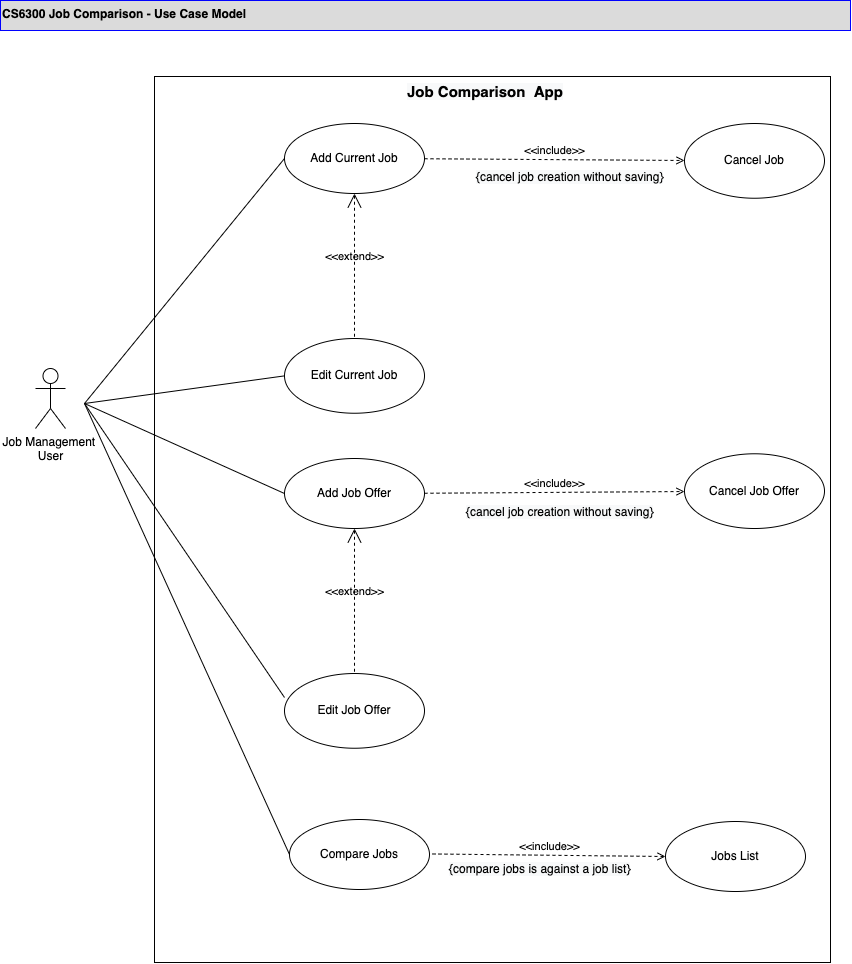

The diagram above was exported from draw.io. Its source (the exported page's mxGraphModel, read from the mxfile embedded in the PNG):
<mxGraphModel dx="1318" dy="736" grid="0" gridSize="10" guides="1" tooltips="1" connect="1" arrows="1" fold="1" page="1" pageScale="1" pageWidth="850" pageHeight="1100" background="#ffffff" math="0" shadow="0">
  <root>
    <mxCell id="0" />
    <mxCell id="1" parent="0" />
    <mxCell id="fFrNT5MiS68ArGSWZuVV-1" value="&lt;span&gt;&lt;b&gt;CS6300 Job Comparison -&amp;nbsp;&lt;/b&gt;&lt;/span&gt;&lt;span&gt;&lt;b&gt;Use Case Model&amp;nbsp;&lt;/b&gt;&lt;/span&gt;" style="text;whiteSpace=wrap;html=1;fillColor=#DBDBDB;strokeColor=#0000FF;fontStyle=0" vertex="1" parent="1">
      <mxGeometry width="850" height="30" as="geometry" />
    </mxCell>
    <mxCell id="fFrNT5MiS68ArGSWZuVV-92" value="" style="rounded=0;whiteSpace=wrap;html=1;" vertex="1" parent="1">
      <mxGeometry x="154" y="76" width="676" height="886" as="geometry" />
    </mxCell>
    <mxCell id="fFrNT5MiS68ArGSWZuVV-93" value="Job Management &lt;br&gt;User" style="shape=umlActor;html=1;verticalLabelPosition=bottom;verticalAlign=top;align=center;" vertex="1" parent="1">
      <mxGeometry x="35" y="368" width="30" height="60" as="geometry" />
    </mxCell>
    <mxCell id="fFrNT5MiS68ArGSWZuVV-94" value="" style="edgeStyle=none;html=1;endArrow=none;verticalAlign=bottom;rounded=0;entryX=0;entryY=0.5;entryDx=0;entryDy=0;" edge="1" parent="1" target="fFrNT5MiS68ArGSWZuVV-95">
      <mxGeometry width="160" relative="1" as="geometry">
        <mxPoint x="84" y="403" as="sourcePoint" />
        <mxPoint x="244" y="397.5" as="targetPoint" />
      </mxGeometry>
    </mxCell>
    <mxCell id="fFrNT5MiS68ArGSWZuVV-95" value="Add Current Job" style="ellipse;whiteSpace=wrap;html=1;" vertex="1" parent="1">
      <mxGeometry x="284" y="123" width="140" height="70" as="geometry" />
    </mxCell>
    <mxCell id="fFrNT5MiS68ArGSWZuVV-96" value="&amp;lt;&amp;lt;extend&amp;gt;&amp;gt;" style="edgeStyle=none;html=1;startArrow=open;endArrow=none;startSize=12;verticalAlign=bottom;dashed=1;labelBackgroundColor=none;rounded=0;entryX=0.5;entryY=0;entryDx=0;entryDy=0;exitX=0.5;exitY=1;exitDx=0;exitDy=0;" edge="1" parent="1" source="fFrNT5MiS68ArGSWZuVV-95" target="fFrNT5MiS68ArGSWZuVV-101">
      <mxGeometry width="160" relative="1" as="geometry">
        <mxPoint x="414" y="173" as="sourcePoint" />
        <mxPoint x="614" y="373" as="targetPoint" />
      </mxGeometry>
    </mxCell>
    <mxCell id="fFrNT5MiS68ArGSWZuVV-97" value="&amp;lt;&amp;lt;include&amp;gt;&amp;gt;" style="edgeStyle=none;html=1;endArrow=open;verticalAlign=bottom;dashed=1;labelBackgroundColor=none;rounded=0;" edge="1" parent="1" source="fFrNT5MiS68ArGSWZuVV-95" target="fFrNT5MiS68ArGSWZuVV-102">
      <mxGeometry width="160" relative="1" as="geometry">
        <mxPoint x="454" y="373" as="sourcePoint" />
        <mxPoint x="614" y="373" as="targetPoint" />
      </mxGeometry>
    </mxCell>
    <mxCell id="fFrNT5MiS68ArGSWZuVV-98" value="" style="edgeStyle=none;html=1;endArrow=none;verticalAlign=bottom;rounded=0;entryX=0;entryY=0.5;entryDx=0;entryDy=0;" edge="1" parent="1" target="fFrNT5MiS68ArGSWZuVV-101">
      <mxGeometry width="160" relative="1" as="geometry">
        <mxPoint x="84" y="403" as="sourcePoint" />
        <mxPoint x="244" y="397.5" as="targetPoint" />
      </mxGeometry>
    </mxCell>
    <mxCell id="fFrNT5MiS68ArGSWZuVV-99" value="" style="edgeStyle=none;html=1;endArrow=none;verticalAlign=bottom;rounded=0;entryX=0;entryY=0.5;entryDx=0;entryDy=0;" edge="1" parent="1" target="fFrNT5MiS68ArGSWZuVV-109">
      <mxGeometry width="160" relative="1" as="geometry">
        <mxPoint x="84" y="403" as="sourcePoint" />
        <mxPoint x="244" y="397.5" as="targetPoint" />
      </mxGeometry>
    </mxCell>
    <mxCell id="fFrNT5MiS68ArGSWZuVV-100" value="" style="edgeStyle=none;html=1;endArrow=none;verticalAlign=bottom;rounded=0;entryX=0;entryY=0.321;entryDx=0;entryDy=0;entryPerimeter=0;" edge="1" parent="1" target="fFrNT5MiS68ArGSWZuVV-105">
      <mxGeometry width="160" relative="1" as="geometry">
        <mxPoint x="84" y="403" as="sourcePoint" />
        <mxPoint x="214" y="698" as="targetPoint" />
      </mxGeometry>
    </mxCell>
    <mxCell id="fFrNT5MiS68ArGSWZuVV-101" value="Edit Current Job" style="ellipse;whiteSpace=wrap;html=1;" vertex="1" parent="1">
      <mxGeometry x="284" y="338.002972972973" width="140" height="74.72972972972973" as="geometry" />
    </mxCell>
    <mxCell id="fFrNT5MiS68ArGSWZuVV-102" value="Cancel Job" style="ellipse;whiteSpace=wrap;html=1;" vertex="1" parent="1">
      <mxGeometry x="684" y="123.00486486486484" width="140" height="74.72972972972973" as="geometry" />
    </mxCell>
    <mxCell id="fFrNT5MiS68ArGSWZuVV-105" value="Edit Job Offer" style="ellipse;whiteSpace=wrap;html=1;" vertex="1" parent="1">
      <mxGeometry x="284" y="673.002972972973" width="140" height="74.72972972972973" as="geometry" />
    </mxCell>
    <mxCell id="fFrNT5MiS68ArGSWZuVV-106" value="Cancel Job Offer" style="ellipse;whiteSpace=wrap;html=1;" vertex="1" parent="1">
      <mxGeometry x="684" y="453.2748648648648" width="140" height="74.72972972972973" as="geometry" />
    </mxCell>
    <mxCell id="fFrNT5MiS68ArGSWZuVV-109" value="Add Job Offer" style="ellipse;whiteSpace=wrap;html=1;" vertex="1" parent="1">
      <mxGeometry x="284" y="458" width="140" height="70" as="geometry" />
    </mxCell>
    <mxCell id="fFrNT5MiS68ArGSWZuVV-110" value="&amp;lt;&amp;lt;extend&amp;gt;&amp;gt;" style="edgeStyle=none;html=1;startArrow=open;endArrow=none;startSize=12;verticalAlign=bottom;dashed=1;labelBackgroundColor=none;rounded=0;entryX=0.5;entryY=0;entryDx=0;entryDy=0;exitX=0.5;exitY=1;exitDx=0;exitDy=0;" edge="1" parent="1" source="fFrNT5MiS68ArGSWZuVV-109" target="fFrNT5MiS68ArGSWZuVV-105">
      <mxGeometry width="160" relative="1" as="geometry">
        <mxPoint x="414" y="508" as="sourcePoint" />
        <mxPoint x="614" y="708" as="targetPoint" />
      </mxGeometry>
    </mxCell>
    <mxCell id="fFrNT5MiS68ArGSWZuVV-111" value="&amp;lt;&amp;lt;include&amp;gt;&amp;gt;" style="edgeStyle=none;html=1;endArrow=open;verticalAlign=bottom;dashed=1;labelBackgroundColor=none;rounded=0;" edge="1" parent="1" source="fFrNT5MiS68ArGSWZuVV-109" target="fFrNT5MiS68ArGSWZuVV-106">
      <mxGeometry width="160" relative="1" as="geometry">
        <mxPoint x="454" y="708" as="sourcePoint" />
        <mxPoint x="614" y="708" as="targetPoint" />
      </mxGeometry>
    </mxCell>
    <mxCell id="fFrNT5MiS68ArGSWZuVV-112" value="Compare Jobs" style="ellipse;whiteSpace=wrap;html=1;" vertex="1" parent="1">
      <mxGeometry x="289" y="819" width="140" height="70" as="geometry" />
    </mxCell>
    <mxCell id="fFrNT5MiS68ArGSWZuVV-113" value="" style="edgeStyle=none;html=1;endArrow=none;verticalAlign=bottom;rounded=0;entryX=0;entryY=0.5;entryDx=0;entryDy=0;" edge="1" parent="1" target="fFrNT5MiS68ArGSWZuVV-112">
      <mxGeometry width="160" relative="1" as="geometry">
        <mxPoint x="84" y="403" as="sourcePoint" />
        <mxPoint x="224" y="706.9912162162163" as="targetPoint" />
      </mxGeometry>
    </mxCell>
    <mxCell id="fFrNT5MiS68ArGSWZuVV-114" value="&lt;meta charset=&quot;utf-8&quot;&gt;&lt;span style=&quot;color: rgb(0, 0, 0); font-family: Helvetica; font-size: 12px; font-style: normal; font-variant-ligatures: normal; font-variant-caps: normal; font-weight: 400; letter-spacing: normal; orphans: 2; text-align: left; text-indent: 0px; text-transform: none; widows: 2; word-spacing: 0px; -webkit-text-stroke-width: 0px; background-color: rgb(248, 249, 250); text-decoration-thickness: initial; text-decoration-style: initial; text-decoration-color: initial; float: none; display: inline !important;&quot;&gt;{cancel job creation without saving}&lt;/span&gt;" style="text;whiteSpace=wrap;html=1;" vertex="1" parent="1">
      <mxGeometry x="474" y="163" width="210" height="30" as="geometry" />
    </mxCell>
    <mxCell id="fFrNT5MiS68ArGSWZuVV-115" value="&lt;meta charset=&quot;utf-8&quot;&gt;&lt;span style=&quot;color: rgb(0, 0, 0); font-family: Helvetica; font-size: 12px; font-style: normal; font-variant-ligatures: normal; font-variant-caps: normal; font-weight: 400; letter-spacing: normal; orphans: 2; text-align: left; text-indent: 0px; text-transform: none; widows: 2; word-spacing: 0px; -webkit-text-stroke-width: 0px; background-color: rgb(248, 249, 250); text-decoration-thickness: initial; text-decoration-style: initial; text-decoration-color: initial; float: none; display: inline !important;&quot;&gt;{cancel job creation without saving}&lt;/span&gt;" style="text;whiteSpace=wrap;html=1;" vertex="1" parent="1">
      <mxGeometry x="464" y="498" width="210" height="30" as="geometry" />
    </mxCell>
    <mxCell id="fFrNT5MiS68ArGSWZuVV-116" value="Jobs List" style="ellipse;whiteSpace=wrap;html=1;" vertex="1" parent="1">
      <mxGeometry x="665" y="821" width="140" height="70" as="geometry" />
    </mxCell>
    <mxCell id="fFrNT5MiS68ArGSWZuVV-117" value="&amp;lt;&amp;lt;include&amp;gt;&amp;gt;" style="edgeStyle=none;html=1;endArrow=open;verticalAlign=bottom;dashed=1;labelBackgroundColor=none;rounded=0;entryX=0;entryY=0.5;entryDx=0;entryDy=0;" edge="1" parent="1" target="fFrNT5MiS68ArGSWZuVV-116">
      <mxGeometry width="160" relative="1" as="geometry">
        <mxPoint x="432" y="853.4700000000003" as="sourcePoint" />
        <mxPoint x="599" y="856" as="targetPoint" />
      </mxGeometry>
    </mxCell>
    <mxCell id="fFrNT5MiS68ArGSWZuVV-118" value="&lt;span style=&quot;color: rgb(0, 0, 0); font-family: Helvetica; font-size: 12px; font-style: normal; font-variant-ligatures: normal; font-variant-caps: normal; font-weight: 400; letter-spacing: normal; orphans: 2; text-align: left; text-indent: 0px; text-transform: none; widows: 2; word-spacing: 0px; -webkit-text-stroke-width: 0px; background-color: rgb(248, 249, 250); text-decoration-thickness: initial; text-decoration-style: initial; text-decoration-color: initial; float: none; display: inline !important;&quot;&gt;{compare jobs is against a job list}&lt;/span&gt;" style="text;whiteSpace=wrap;html=1;" vertex="1" parent="1">
      <mxGeometry x="447" y="855" width="210" height="30" as="geometry" />
    </mxCell>
    <mxCell id="fFrNT5MiS68ArGSWZuVV-119" value="&lt;b style=&quot;color: rgb(0, 0, 0); font-family: Helvetica; font-size: 15px; font-style: normal; font-variant-ligatures: normal; font-variant-caps: normal; letter-spacing: normal; orphans: 2; text-align: left; text-indent: 0px; text-transform: none; widows: 2; word-spacing: 0px; -webkit-text-stroke-width: 0px; background-color: rgb(248, 249, 250); text-decoration-thickness: initial; text-decoration-style: initial; text-decoration-color: initial;&quot;&gt;Job Comparison&lt;span style=&quot;font-size: 15px;&quot;&gt;&amp;nbsp; App&lt;/span&gt;&lt;/b&gt;" style="text;whiteSpace=wrap;html=1;fontSize=15;" vertex="1" parent="1">
      <mxGeometry x="405" y="76" width="174" height="28" as="geometry" />
    </mxCell>
  </root>
</mxGraphModel>